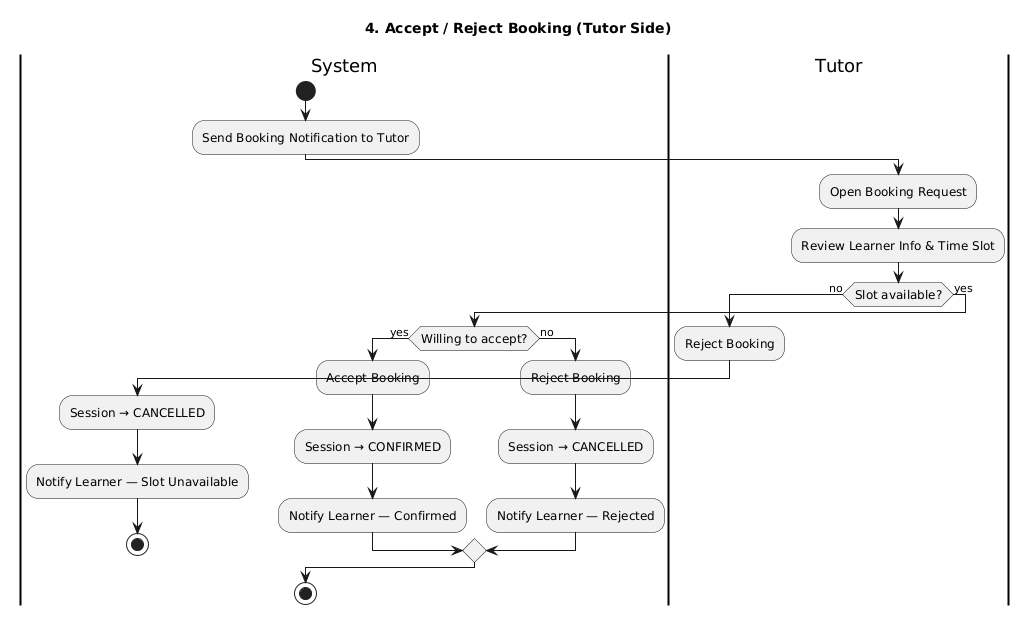

The diagram above was rendered by PlantUML. Its source (embedded in the PNG):
@startuml
title 4. Accept / Reject Booking (Tutor Side)

skinparam activityFontSize 12
skinparam swimlaneBorderThickness 2

|System|
start
:Send Booking Notification to Tutor;

|Tutor|
:Open Booking Request;
:Review Learner Info & Time Slot;

if (Slot available?) then (no)
  :Reject Booking;

  |System|
  :Session → CANCELLED;
  :Notify Learner — Slot Unavailable;
  stop

else (yes)
  if (Willing to accept?) then (yes)
    :Accept Booking;

    |System|
    :Session → CONFIRMED;
    :Notify Learner — Confirmed;

  else (no)
    :Reject Booking;

    |System|
    :Session → CANCELLED;
    :Notify Learner — Rejected;
  endif
endif

stop
@enduml